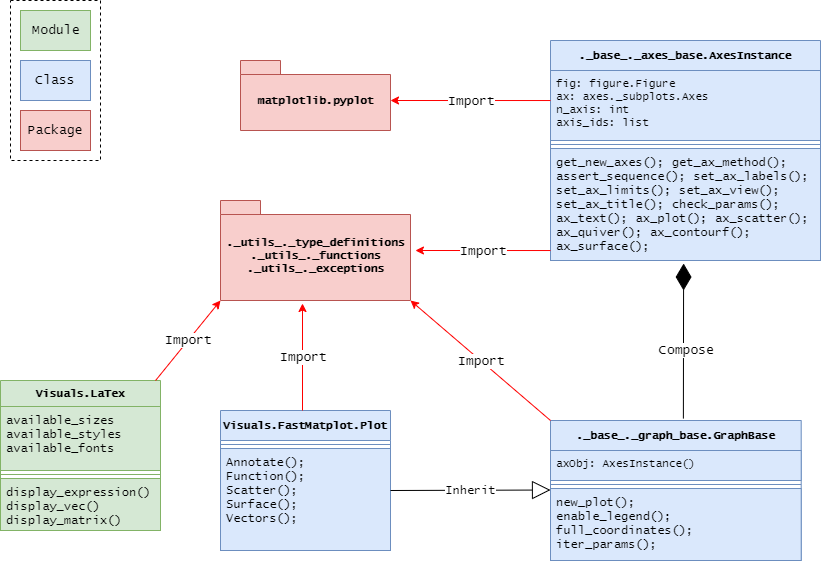

The diagram above was exported from draw.io. Its source (the exported page's mxGraphModel, read from the mxfile embedded in the PNG):
<mxGraphModel dx="1248" dy="654" grid="1" gridSize="10" guides="1" tooltips="1" connect="1" arrows="1" fold="1" page="1" pageScale="1" pageWidth="827" pageHeight="1169" math="0" shadow="0">
  <root>
    <mxCell id="WIyWlLk6GJQsqaUBKTNV-0" />
    <mxCell id="WIyWlLk6GJQsqaUBKTNV-1" parent="WIyWlLk6GJQsqaUBKTNV-0" />
    <mxCell id="FGDJgAMYOpDqi1FhiOWO-59" value="" style="rounded=0;whiteSpace=wrap;html=1;fontFamily=Lucida Console;fontSize=11;align=left;noLabel=1;fontColor=none;dashed=1;" vertex="1" parent="WIyWlLk6GJQsqaUBKTNV-1">
      <mxGeometry x="10" y="10" width="90" height="160" as="geometry" />
    </mxCell>
    <mxCell id="FGDJgAMYOpDqi1FhiOWO-43" value="" style="rounded=0;whiteSpace=wrap;html=1;fontFamily=Lucida Console;fontSize=13;strokeColor=#82b366;fillColor=#d5e8d4;" vertex="1" parent="WIyWlLk6GJQsqaUBKTNV-1">
      <mxGeometry x="20" y="20" width="70" height="40" as="geometry" />
    </mxCell>
    <mxCell id="FGDJgAMYOpDqi1FhiOWO-4" value="._base_._axes_base.AxesInstance" style="swimlane;fontStyle=1;align=center;verticalAlign=middle;childLayout=stackLayout;horizontal=1;startSize=30;horizontalStack=0;resizeParent=1;resizeParentMax=0;resizeLast=0;collapsible=1;marginBottom=0;whiteSpace=wrap;swimlaneLine=1;labelPosition=center;verticalLabelPosition=middle;fontSize=11;fontFamily=Lucida Console;fillColor=#dae8fc;strokeColor=#6c8ebf;" vertex="1" parent="WIyWlLk6GJQsqaUBKTNV-1">
      <mxGeometry x="550" y="50" width="270" height="220" as="geometry">
        <mxRectangle x="330" y="190" width="210" height="30" as="alternateBounds" />
      </mxGeometry>
    </mxCell>
    <mxCell id="FGDJgAMYOpDqi1FhiOWO-5" value="fig: figure.Figure&#10;ax: axes._subplots.Axes&#10;n_axis: int&#10;axis_ids: list&#10; " style="text;strokeColor=#6c8ebf;fillColor=#dae8fc;align=left;verticalAlign=top;spacingLeft=4;spacingRight=4;overflow=hidden;rotatable=0;points=[[0,0.5],[1,0.5]];portConstraint=eastwest;fontFamily=Lucida Console;fontStyle=0;fontSize=11;" vertex="1" parent="FGDJgAMYOpDqi1FhiOWO-4">
      <mxGeometry y="30" width="270" height="70" as="geometry" />
    </mxCell>
    <mxCell id="FGDJgAMYOpDqi1FhiOWO-6" value="" style="line;strokeWidth=1;fillColor=#dae8fc;align=left;verticalAlign=middle;spacingTop=-1;spacingLeft=3;spacingRight=3;rotatable=0;labelPosition=right;points=[];portConstraint=eastwest;fontFamily=Lucida Console;strokeColor=#6c8ebf;" vertex="1" parent="FGDJgAMYOpDqi1FhiOWO-4">
      <mxGeometry y="100" width="270" height="8" as="geometry" />
    </mxCell>
    <mxCell id="FGDJgAMYOpDqi1FhiOWO-7" value="get_new_axes(); get_ax_method();&#10;assert_sequence(); set_ax_labels();&#10;set_ax_limits(); set_ax_view();&#10;set_ax_title(); check_params();&#10;ax_text(); ax_plot(); ax_scatter();&#10;ax_quiver(); ax_contourf(); &#10;ax_surface();&#10;&#10;" style="text;strokeColor=#6c8ebf;fillColor=#dae8fc;align=left;verticalAlign=top;spacingLeft=4;spacingRight=4;overflow=hidden;rotatable=0;points=[[0,0.5],[1,0.5]];portConstraint=eastwest;fontFamily=Lucida Console;" vertex="1" parent="FGDJgAMYOpDqi1FhiOWO-4">
      <mxGeometry y="108" width="270" height="112" as="geometry" />
    </mxCell>
    <mxCell id="FGDJgAMYOpDqi1FhiOWO-8" value="._base_._graph_base.GraphBase" style="swimlane;fontStyle=1;align=center;verticalAlign=middle;childLayout=stackLayout;horizontal=1;startSize=30;horizontalStack=0;resizeParent=1;resizeParentMax=0;resizeLast=0;collapsible=1;marginBottom=0;whiteSpace=wrap;swimlaneLine=1;labelPosition=center;verticalLabelPosition=middle;fontSize=11;fontFamily=Lucida Console;fillColor=#dae8fc;strokeColor=#6c8ebf;" vertex="1" parent="WIyWlLk6GJQsqaUBKTNV-1">
      <mxGeometry x="550" y="430" width="250.71" height="140" as="geometry">
        <mxRectangle x="330" y="190" width="210" height="30" as="alternateBounds" />
      </mxGeometry>
    </mxCell>
    <mxCell id="FGDJgAMYOpDqi1FhiOWO-9" value="axObj: AxesInstance()" style="text;strokeColor=#6c8ebf;fillColor=#dae8fc;align=left;verticalAlign=top;spacingLeft=4;spacingRight=4;overflow=hidden;rotatable=0;points=[[0,0.5],[1,0.5]];portConstraint=eastwest;fontFamily=Lucida Console;fontStyle=0;fontSize=11;" vertex="1" parent="FGDJgAMYOpDqi1FhiOWO-8">
      <mxGeometry y="30" width="250.71" height="30" as="geometry" />
    </mxCell>
    <mxCell id="FGDJgAMYOpDqi1FhiOWO-10" value="" style="line;strokeWidth=1;fillColor=#dae8fc;align=left;verticalAlign=middle;spacingTop=-1;spacingLeft=3;spacingRight=3;rotatable=0;labelPosition=right;points=[];portConstraint=eastwest;fontFamily=Lucida Console;strokeColor=#6c8ebf;" vertex="1" parent="FGDJgAMYOpDqi1FhiOWO-8">
      <mxGeometry y="60" width="250.71" height="8" as="geometry" />
    </mxCell>
    <mxCell id="FGDJgAMYOpDqi1FhiOWO-11" value="new_plot(); &#10;enable_legend();&#10;full_coordinates();&#10;iter_params(); " style="text;strokeColor=#6c8ebf;fillColor=#dae8fc;align=left;verticalAlign=top;spacingLeft=4;spacingRight=4;overflow=hidden;rotatable=0;points=[[0,0.5],[1,0.5]];portConstraint=eastwest;fontFamily=Lucida Console;" vertex="1" parent="FGDJgAMYOpDqi1FhiOWO-8">
      <mxGeometry y="68" width="250.71" height="72" as="geometry" />
    </mxCell>
    <mxCell id="FGDJgAMYOpDqi1FhiOWO-14" value="" style="endArrow=diamondThin;endFill=1;endSize=24;html=1;fontFamily=Lucida Console;fontSize=11;entryX=0.493;entryY=1.027;entryDx=0;entryDy=0;entryPerimeter=0;exitX=0.53;exitY=-0.014;exitDx=0;exitDy=0;exitPerimeter=0;" edge="1" parent="WIyWlLk6GJQsqaUBKTNV-1" source="FGDJgAMYOpDqi1FhiOWO-8" target="FGDJgAMYOpDqi1FhiOWO-7">
      <mxGeometry width="160" relative="1" as="geometry">
        <mxPoint x="580" y="360" as="sourcePoint" />
        <mxPoint x="740" y="360" as="targetPoint" />
      </mxGeometry>
    </mxCell>
    <mxCell id="FGDJgAMYOpDqi1FhiOWO-15" value="Visuals.FastMatplot.Plot" style="swimlane;fontStyle=1;align=center;verticalAlign=middle;childLayout=stackLayout;horizontal=1;startSize=30;horizontalStack=0;resizeParent=1;resizeParentMax=0;resizeLast=0;collapsible=1;marginBottom=0;whiteSpace=wrap;swimlaneLine=1;labelPosition=center;verticalLabelPosition=middle;fontSize=11;fontFamily=Lucida Console;fillColor=#dae8fc;strokeColor=#6c8ebf;" vertex="1" parent="WIyWlLk6GJQsqaUBKTNV-1">
      <mxGeometry x="220" y="420" width="170" height="140" as="geometry">
        <mxRectangle x="330" y="190" width="210" height="30" as="alternateBounds" />
      </mxGeometry>
    </mxCell>
    <mxCell id="FGDJgAMYOpDqi1FhiOWO-17" value="" style="line;strokeWidth=1;fillColor=#dae8fc;align=left;verticalAlign=middle;spacingTop=-1;spacingLeft=3;spacingRight=3;rotatable=0;labelPosition=right;points=[];portConstraint=eastwest;fontFamily=Lucida Console;strokeColor=#6c8ebf;" vertex="1" parent="FGDJgAMYOpDqi1FhiOWO-15">
      <mxGeometry y="30" width="170" height="8" as="geometry" />
    </mxCell>
    <mxCell id="FGDJgAMYOpDqi1FhiOWO-18" value="Annotate();&#10;Function();&#10;Scatter();&#10;Surface();&#10;Vectors();" style="text;strokeColor=#6c8ebf;fillColor=#dae8fc;align=left;verticalAlign=top;spacingLeft=4;spacingRight=4;overflow=hidden;rotatable=0;points=[[0,0.5],[1,0.5]];portConstraint=eastwest;fontFamily=Lucida Console;" vertex="1" parent="FGDJgAMYOpDqi1FhiOWO-15">
      <mxGeometry y="38" width="170" height="102" as="geometry" />
    </mxCell>
    <mxCell id="FGDJgAMYOpDqi1FhiOWO-19" value="&lt;font style=&quot;font-size: 12px&quot;&gt;Inherit&lt;/font&gt;" style="endArrow=block;endSize=16;endFill=0;html=1;fontFamily=Lucida Console;fontSize=11;entryX=0;entryY=0.021;entryDx=0;entryDy=0;entryPerimeter=0;" edge="1" parent="WIyWlLk6GJQsqaUBKTNV-1" target="FGDJgAMYOpDqi1FhiOWO-11">
      <mxGeometry width="160" relative="1" as="geometry">
        <mxPoint x="390" y="500" as="sourcePoint" />
        <mxPoint x="470" y="499.5" as="targetPoint" />
      </mxGeometry>
    </mxCell>
    <mxCell id="FGDJgAMYOpDqi1FhiOWO-21" value="matplotlib.pyplot" style="shape=folder;fontStyle=1;spacingTop=10;tabWidth=40;tabHeight=14;tabPosition=left;html=1;fontFamily=Lucida Console;fontSize=11;strokeColor=#b85450;fillColor=#f8cecc;" vertex="1" parent="WIyWlLk6GJQsqaUBKTNV-1">
      <mxGeometry x="240" y="70" width="150" height="70" as="geometry" />
    </mxCell>
    <mxCell id="FGDJgAMYOpDqi1FhiOWO-22" value="._utils_._type_definitions&lt;br&gt;._utils_._functions&lt;br&gt;._utils_._exceptions" style="shape=folder;fontStyle=1;spacingTop=10;tabWidth=40;tabHeight=14;tabPosition=left;html=1;fontFamily=Lucida Console;fontSize=11;strokeColor=#b85450;fillColor=#f8cecc;" vertex="1" parent="WIyWlLk6GJQsqaUBKTNV-1">
      <mxGeometry x="220" y="210" width="190" height="100" as="geometry" />
    </mxCell>
    <mxCell id="FGDJgAMYOpDqi1FhiOWO-27" value="" style="endArrow=classic;html=1;fontFamily=Lucida Console;fontSize=11;fontColor=#FF0000;strokeColor=#FF0000;" edge="1" parent="WIyWlLk6GJQsqaUBKTNV-1">
      <mxGeometry relative="1" as="geometry">
        <mxPoint x="302" y="420" as="sourcePoint" />
        <mxPoint x="302" y="313" as="targetPoint" />
      </mxGeometry>
    </mxCell>
    <mxCell id="FGDJgAMYOpDqi1FhiOWO-28" value="Import" style="edgeLabel;resizable=0;html=1;align=center;verticalAlign=middle;fontSize=13;fontFamily=Lucida Console;" connectable="0" vertex="1" parent="FGDJgAMYOpDqi1FhiOWO-27">
      <mxGeometry relative="1" as="geometry" />
    </mxCell>
    <mxCell id="FGDJgAMYOpDqi1FhiOWO-33" value="" style="endArrow=classic;html=1;fontFamily=Lucida Console;fontSize=11;fontColor=#FF0000;strokeColor=#FF0000;exitX=0;exitY=0.911;exitDx=0;exitDy=0;exitPerimeter=0;entryX=1.026;entryY=0.5;entryDx=0;entryDy=0;entryPerimeter=0;" edge="1" parent="WIyWlLk6GJQsqaUBKTNV-1" source="FGDJgAMYOpDqi1FhiOWO-7" target="FGDJgAMYOpDqi1FhiOWO-22">
      <mxGeometry relative="1" as="geometry">
        <mxPoint x="240" y="430" as="sourcePoint" />
        <mxPoint x="242" y="323" as="targetPoint" />
      </mxGeometry>
    </mxCell>
    <mxCell id="FGDJgAMYOpDqi1FhiOWO-34" value="Import" style="edgeLabel;resizable=0;html=1;align=center;verticalAlign=middle;fontSize=13;fontFamily=Lucida Console;" connectable="0" vertex="1" parent="FGDJgAMYOpDqi1FhiOWO-33">
      <mxGeometry relative="1" as="geometry" />
    </mxCell>
    <mxCell id="FGDJgAMYOpDqi1FhiOWO-35" value="" style="endArrow=classic;html=1;fontFamily=Lucida Console;fontSize=11;fontColor=#FF0000;strokeColor=#FF0000;exitX=0;exitY=0;exitDx=0;exitDy=0;entryX=0;entryY=0;entryDx=190;entryDy=100;entryPerimeter=0;" edge="1" parent="WIyWlLk6GJQsqaUBKTNV-1" source="FGDJgAMYOpDqi1FhiOWO-8" target="FGDJgAMYOpDqi1FhiOWO-22">
      <mxGeometry relative="1" as="geometry">
        <mxPoint x="250" y="440" as="sourcePoint" />
        <mxPoint x="252" y="333" as="targetPoint" />
      </mxGeometry>
    </mxCell>
    <mxCell id="FGDJgAMYOpDqi1FhiOWO-36" value="Import" style="edgeLabel;resizable=0;html=1;align=center;verticalAlign=middle;fontSize=13;fontFamily=Lucida Console;" connectable="0" vertex="1" parent="FGDJgAMYOpDqi1FhiOWO-35">
      <mxGeometry relative="1" as="geometry" />
    </mxCell>
    <mxCell id="FGDJgAMYOpDqi1FhiOWO-37" value="Compose" style="edgeLabel;resizable=0;html=1;align=center;verticalAlign=middle;fontSize=13;fontFamily=Lucida Console;" connectable="0" vertex="1" parent="WIyWlLk6GJQsqaUBKTNV-1">
      <mxGeometry x="685.0025798029403" y="359.9971884588231" as="geometry" />
    </mxCell>
    <mxCell id="FGDJgAMYOpDqi1FhiOWO-38" value="" style="endArrow=classic;html=1;fontFamily=Lucida Console;fontSize=11;fontColor=#FF0000;strokeColor=#FF0000;exitX=0;exitY=0.911;exitDx=0;exitDy=0;exitPerimeter=0;" edge="1" parent="WIyWlLk6GJQsqaUBKTNV-1">
      <mxGeometry relative="1" as="geometry">
        <mxPoint x="550" y="110.03200000000004" as="sourcePoint" />
        <mxPoint x="390" y="110" as="targetPoint" />
      </mxGeometry>
    </mxCell>
    <mxCell id="FGDJgAMYOpDqi1FhiOWO-39" value="Import" style="edgeLabel;resizable=0;html=1;align=center;verticalAlign=middle;fontSize=13;fontFamily=Lucida Console;" connectable="0" vertex="1" parent="FGDJgAMYOpDqi1FhiOWO-38">
      <mxGeometry relative="1" as="geometry" />
    </mxCell>
    <mxCell id="FGDJgAMYOpDqi1FhiOWO-41" value="Module" style="text;html=1;strokeColor=none;fillColor=none;align=center;verticalAlign=middle;whiteSpace=wrap;rounded=0;fontFamily=Lucida Console;fontSize=13;" vertex="1" parent="WIyWlLk6GJQsqaUBKTNV-1">
      <mxGeometry x="36" y="30" width="40" height="20" as="geometry" />
    </mxCell>
    <mxCell id="FGDJgAMYOpDqi1FhiOWO-44" value="" style="rounded=0;whiteSpace=wrap;html=1;fontFamily=Lucida Console;fontSize=13;strokeColor=#6c8ebf;fillColor=#dae8fc;" vertex="1" parent="WIyWlLk6GJQsqaUBKTNV-1">
      <mxGeometry x="20" y="70" width="70" height="40" as="geometry" />
    </mxCell>
    <mxCell id="FGDJgAMYOpDqi1FhiOWO-45" value="Class" style="text;html=1;strokeColor=none;fillColor=none;align=center;verticalAlign=middle;whiteSpace=wrap;rounded=0;fontFamily=Lucida Console;fontSize=13;" vertex="1" parent="WIyWlLk6GJQsqaUBKTNV-1">
      <mxGeometry x="35" y="80" width="40" height="20" as="geometry" />
    </mxCell>
    <mxCell id="FGDJgAMYOpDqi1FhiOWO-49" value="" style="rounded=0;whiteSpace=wrap;html=1;fontFamily=Lucida Console;fontSize=13;strokeColor=#b85450;fillColor=#f8cecc;" vertex="1" parent="WIyWlLk6GJQsqaUBKTNV-1">
      <mxGeometry x="20" y="120" width="70" height="40" as="geometry" />
    </mxCell>
    <mxCell id="FGDJgAMYOpDqi1FhiOWO-51" value="Package" style="text;html=1;strokeColor=none;fillColor=none;align=center;verticalAlign=middle;whiteSpace=wrap;rounded=0;fontFamily=Lucida Console;fontSize=13;" vertex="1" parent="WIyWlLk6GJQsqaUBKTNV-1">
      <mxGeometry x="35" y="130" width="40" height="20" as="geometry" />
    </mxCell>
    <mxCell id="FGDJgAMYOpDqi1FhiOWO-53" value="Visuals.LaTex" style="swimlane;fontStyle=1;align=center;verticalAlign=top;childLayout=stackLayout;horizontal=1;startSize=26;horizontalStack=0;resizeParent=1;resizeParentMax=0;resizeLast=0;collapsible=1;marginBottom=0;fontFamily=Lucida Console;fontSize=11;strokeColor=#82b366;fillColor=#d5e8d4;" vertex="1" parent="WIyWlLk6GJQsqaUBKTNV-1">
      <mxGeometry y="390" width="160" height="150" as="geometry" />
    </mxCell>
    <mxCell id="FGDJgAMYOpDqi1FhiOWO-54" value="available_sizes&#10;available_styles&#10;available_fonts&#10;" style="text;strokeColor=#82b366;fillColor=#d5e8d4;align=left;verticalAlign=top;spacingLeft=4;spacingRight=4;overflow=hidden;rotatable=0;points=[[0,0.5],[1,0.5]];portConstraint=eastwest;fontFamily=Lucida Console;" vertex="1" parent="FGDJgAMYOpDqi1FhiOWO-53">
      <mxGeometry y="26" width="160" height="64" as="geometry" />
    </mxCell>
    <mxCell id="FGDJgAMYOpDqi1FhiOWO-55" value="" style="line;strokeWidth=1;fillColor=#d5e8d4;align=left;verticalAlign=middle;spacingTop=-1;spacingLeft=3;spacingRight=3;rotatable=0;labelPosition=right;points=[];portConstraint=eastwest;strokeColor=#82b366;" vertex="1" parent="FGDJgAMYOpDqi1FhiOWO-53">
      <mxGeometry y="90" width="160" height="8" as="geometry" />
    </mxCell>
    <mxCell id="FGDJgAMYOpDqi1FhiOWO-56" value="display_expression()&#10;display_vec()&#10;display_matrix()" style="text;strokeColor=#82b366;fillColor=#d5e8d4;align=left;verticalAlign=top;spacingLeft=4;spacingRight=4;overflow=hidden;rotatable=0;points=[[0,0.5],[1,0.5]];portConstraint=eastwest;fontFamily=Lucida Console;" vertex="1" parent="FGDJgAMYOpDqi1FhiOWO-53">
      <mxGeometry y="98" width="160" height="52" as="geometry" />
    </mxCell>
    <mxCell id="FGDJgAMYOpDqi1FhiOWO-57" value="" style="endArrow=classic;html=1;fontFamily=Lucida Console;fontSize=11;fontColor=#FF0000;strokeColor=#FF0000;exitX=0;exitY=0.911;exitDx=0;exitDy=0;exitPerimeter=0;entryX=0;entryY=0;entryDx=0;entryDy=100;entryPerimeter=0;" edge="1" parent="WIyWlLk6GJQsqaUBKTNV-1" target="FGDJgAMYOpDqi1FhiOWO-22">
      <mxGeometry relative="1" as="geometry">
        <mxPoint x="155.06" y="390.03200000000004" as="sourcePoint" />
        <mxPoint x="20.000000000000057" y="390" as="targetPoint" />
      </mxGeometry>
    </mxCell>
    <mxCell id="FGDJgAMYOpDqi1FhiOWO-58" value="Import" style="edgeLabel;resizable=0;html=1;align=center;verticalAlign=middle;fontSize=13;fontFamily=Lucida Console;" connectable="0" vertex="1" parent="FGDJgAMYOpDqi1FhiOWO-57">
      <mxGeometry relative="1" as="geometry" />
    </mxCell>
  </root>
</mxGraphModel>